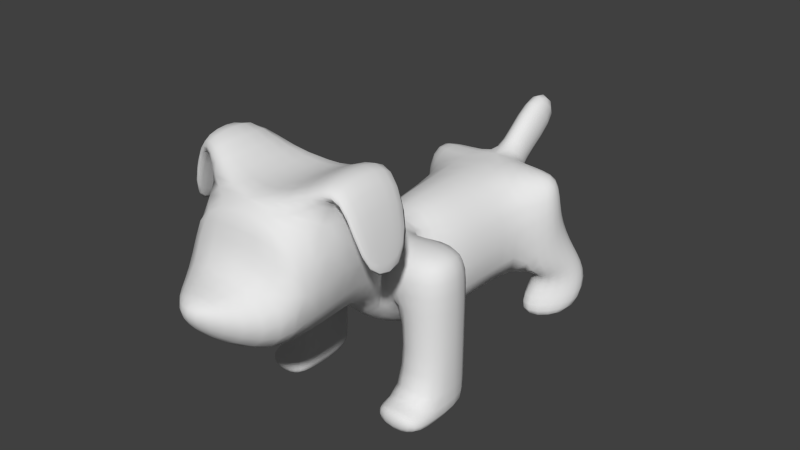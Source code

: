 # Source: dog.blend  (saved by Blender 2.71.0; exported with 4.5.12 LTS)
import bpy
from mathutils import Matrix  # noqa: F401  (used for matrix-valued properties, if any)

bpy.ops.wm.read_factory_settings(use_empty=True)
scene = bpy.context.scene
scene.name = 'Scene'

# ---- collections
col_collection_1 = bpy.data.collections.new('Collection 1'); scene.collection.children.link(col_collection_1)

# ---- world
world_world = bpy.data.worlds.new('World'); scene.world = world_world
world_world.color = (0.05088, 0.05088, 0.05088)
world_world.use_sun_shadow = False
world_world.sun_shadow_jitter_overblur = 0.0
world_world.cycles.sampling_method = 'MANUAL'
world_world.cycles.sample_map_resolution = 256

# ---- meshes
me_cube_001 = bpy.data.meshes.new('Cube.001')
me_cube_001.from_pydata([(-0.252, -0.1909, -0.6925), (0.252, -0.1909, -0.6925), (-0.252, -0.2419, 0.08062), (0.252, -0.2419, 0.08062), (-0.5956, -0.3776, -0.4257), (0.5997, -0.3776, -0.4257), (-0.5956, -0.3776, 0.7696), (0.5997, -0.3776, 0.7696), (-0.5956, -0.9449, -0.4257), (0.5997, -0.9449, -0.4257), (-0.5956, -1.186, 0.7696), (0.5997, -1.18, 0.7696), (-0.5956, -1.401, -0.4257), (0.5997, -1.401, -0.4257), (-0.5956, -1.401, 0.7696), (0.5997, -1.401, 0.7696), (0.002032, -0.3776, 0.7696), (-0.2068, -1.186, 0.7696), (0.5997, -0.4304, 0.7696), (-0.5956, -0.4202, 0.7696), (-0.2068, -0.4202, 0.7696), (-0.7238, -0.9945, 0.8749), (-0.7238, -0.9945, 1.174), (-0.7238, -0.6116, 0.8749), (-0.7238, -0.6116, 1.174), (-0.9653, -0.9945, 0.1219), (-0.9653, -0.9945, 0.4207), (-0.9653, -0.6116, 0.1219), (-0.9653, -0.6116, 0.4207), (0.218, -1.179, 0.7696), (0.2077, -0.4314, 0.7696), (0.7123, -1.098, 0.8994), (0.7123, -0.513, 0.8994), (0.7123, -1.096, 1.157), (0.7123, -0.5138, 1.162), (0.9111, -1.098, 0.1198), (0.9111, -0.513, 0.1198), (0.9111, -1.096, 0.3777), (0.9111, -0.5138, 0.3825), (-0.5956, -1.401, 0.2359), (0.5997, -1.401, 0.2189), (-0.1972, -1.896, 0.2302), (0.2012, -1.896, 0.2246), (0.002032, -1.896, 0.009699), (0.002032, -1.896, 0.009699), (-0.252, 0.271, -1.016), (0.252, 0.271, -1.016), (-0.252, 0.322, 0.08062), (0.252, 0.322, 0.08062), (-0.4589, 0.5773, -1.112), (0.5189, 0.5773, -1.112), (-0.4589, 0.5773, 0.1583), (0.5189, 0.5773, 0.1583), (-0.4589, 1.357, -0.9436), (0.5189, 1.357, -0.9669), (-0.4589, 1.357, 0.1583), (0.5189, 1.357, 0.1583), (-0.4067, -0.2419, -0.4129), (-0.4067, -0.2419, 0.0675), (-0.4067, 0.322, -0.4129), (-0.4067, 0.322, 0.0675), (-0.8014, -0.2419, -0.4129), (-0.8014, -0.2419, 0.0675), (-0.8014, 0.322, -0.4129), (-0.8014, 0.322, 0.0675), (-0.4067, -0.2419, -1.222), (-0.4067, 0.322, -1.222), (-0.8014, -0.2419, -1.222), (-0.8014, 0.322, -1.222), (-0.4067, -0.2419, -1.409), (-0.4067, 0.322, -1.409), (-0.8014, -0.2419, -1.409), (-0.8014, 0.322, -1.409), (-0.4067, -0.4624, -1.164), (-0.8014, -0.4624, -1.164), (-0.4067, -0.4624, -1.407), (-0.8014, -0.4624, -1.407), (0.402, -0.2419, -0.3273), (0.402, -0.2419, 0.06505), (0.402, 0.322, -0.3273), (0.402, 0.322, 0.06505), (0.8634, -0.2419, -0.3273), (0.8634, -0.2419, 0.06505), (0.8634, 0.322, -0.3273), (0.8634, 0.322, 0.06505), (0.402, -0.2419, -1.235), (0.402, 0.322, -1.235), (0.8634, -0.2419, -1.235), (0.8634, 0.322, -1.235), (0.402, -0.2419, -1.401), (0.402, 0.322, -1.401), (0.8634, -0.2419, -1.401), (0.8634, 0.322, -1.401), (0.402, -0.5109, -1.118), (0.8634, -0.5109, -1.118), (0.402, -0.5109, -1.401), (0.8634, -0.5109, -1.401), (-0.252, 1.846, -0.5512), (0.252, 1.846, -0.562), (-0.252, 1.846, 0.08062), (0.252, 1.846, 0.08062), (-0.7087, 1.572, -0.4903), (-0.7087, 1.572, 0.1259), (-0.5809, 1.875, -0.2479), (-0.5809, 1.875, 0.07792), (-0.403, 1.521, -0.9559), (-0.344, 2.0, -0.7319), (-0.8008, 1.737, -0.7858), (-0.6729, 2.039, -0.6346), (-0.4231, 1.5, -1.051), (-0.4153, 2.109, -1.007), (-0.856, 1.811, -1.005), (-0.7442, 2.188, -0.9771), (-0.4176, 1.286, -1.348), (-0.4065, 1.888, -1.352), (-0.86, 1.633, -1.345), (-0.8028, 2.005, -1.339), (-0.252, 1.846, -0.5512), (0.6277, 1.894, 0.07783), (0.6277, 1.894, -0.2475), (0.7628, 1.557, 0.1172), (0.7628, 1.578, -0.4972), (0.5791, 1.527, -0.9594), (0.3224, 1.995, -0.7407), (0.6981, 2.038, -0.6358), (0.8332, 1.738, -0.7845), (0.3815, 1.496, -1.055), (0.4023, 2.121, -0.999), (0.864, 2.186, -0.9757), (0.8786, 1.818, -0.9805), (0.3773, 1.281, -1.344), (0.3818, 1.88, -1.34), (0.8334, 2.001, -1.344), (0.8621, 1.602, -1.35), (-0.252, 1.846, -0.3406), (-0.252, 1.846, -0.13), (0.252, 1.846, -0.1336), (0.252, 1.846, -0.3478), (0.08399, 1.846, 0.08062), (-0.08399, 1.846, 0.08062), (-0.08399, 1.846, -0.5548), (0.08399, 1.846, -0.5584), (-0.08399, 1.999, -0.343), (0.08399, 1.999, -0.3454), (-0.08399, 1.999, -0.1312), (0.08399, 1.999, -0.1324), (0.1815, 2.382, 0.6524), (-0.1783, 2.382, 0.6524), (-0.1783, 2.711, 0.1987), (0.1815, 2.711, 0.1961)], [], [(0, 1, 5, 4), (4, 5, 9, 8), (3, 2, 6, 16, 7), (1, 3, 7, 5), (2, 0, 4, 6), (8, 9, 13, 12), (20, 19, 23, 24), (5, 7, 18, 11, 9), (6, 4, 8, 10, 19), (11, 29, 17, 10, 14, 15), (9, 11, 15, 40, 13), (10, 8, 12, 39, 14), (6, 19, 20, 30, 18, 7, 16), (34, 33, 37, 38), (24, 23, 27, 28), (17, 20, 24, 22), (19, 10, 21, 23), (10, 17, 22, 21), (29, 30, 20, 17), (28, 27, 25, 26), (22, 24, 28, 26), (23, 21, 25, 27), (21, 22, 26, 25), (30, 29, 33, 34), (18, 30, 34, 32), (11, 18, 32, 31), (29, 11, 31, 33), (35, 36, 38, 37), (32, 34, 38, 36), (31, 32, 36, 35), (33, 31, 35, 37), (15, 14, 39, 40), (40, 42, 43, 13), (39, 12, 44, 41), (39, 41, 42, 40), (42, 41, 44, 43), (13, 43, 44, 12), (1, 0, 45, 46), (46, 45, 49, 50), (2, 3, 48, 47), (48, 3, 78, 80), (2, 47, 60, 58), (50, 49, 53, 54), (47, 48, 52, 51), (48, 46, 50, 52), (45, 47, 51, 49), (54, 53, 97, 140, 141, 98), (51, 52, 56, 55), (52, 50, 54, 56), (49, 51, 55, 53), (58, 60, 64, 62), (45, 0, 57, 59), (47, 45, 59, 60), (0, 2, 58, 57), (61, 62, 64, 63), (57, 61, 67, 65), (60, 59, 63, 64), (57, 58, 62, 61), (67, 71, 76, 74), (63, 59, 66, 68), (61, 63, 68, 67), (59, 57, 65, 66), (70, 69, 71, 72), (68, 66, 70, 72), (67, 68, 72, 71), (66, 65, 69, 70), (73, 74, 76, 75), (69, 65, 73, 75), (71, 69, 75, 76), (65, 67, 74, 73), (80, 78, 82, 84), (1, 46, 79, 77), (46, 48, 80, 79), (3, 1, 77, 78), (82, 81, 83, 84), (79, 83, 88, 86), (79, 80, 84, 83), (78, 77, 81, 82), (86, 88, 92, 90), (81, 77, 85, 87), (83, 81, 87, 88), (77, 79, 86, 85), (89, 90, 92, 91), (85, 89, 95, 93), (88, 87, 91, 92), (85, 86, 90, 89), (94, 93, 95, 96), (91, 87, 94, 96), (89, 91, 96, 95), (87, 85, 93, 94), (145, 138, 100, 136), (55, 56, 100, 138, 139, 99), (56, 54, 121, 120), (55, 99, 104, 102), (101, 102, 104, 103), (53, 101, 107, 105), (99, 135, 134, 97, 103, 104), (53, 55, 102, 101), (105, 107, 111, 109), (103, 97, 106, 108), (101, 103, 108, 107), (97, 53, 105, 106), (109, 111, 115, 113), (108, 106, 110, 112), (107, 108, 112, 111), (106, 105, 109, 110), (114, 113, 115, 116), (112, 110, 114, 116), (111, 112, 116, 115), (110, 109, 113, 114), (98, 137, 136, 100, 118, 119), (119, 121, 125, 124), (121, 119, 118, 120), (100, 56, 120, 118), (124, 125, 129, 128), (121, 54, 122, 125), (98, 119, 124, 123), (54, 98, 123, 122), (128, 129, 133, 132), (125, 122, 126, 129), (123, 124, 128, 127), (122, 123, 127, 126), (130, 131, 132, 133), (129, 126, 130, 133), (127, 128, 132, 131), (126, 127, 131, 130), (141, 143, 137, 98), (143, 145, 136, 137), (97, 134, 142, 140), (140, 142, 143, 141), (134, 135, 144, 142), (142, 144, 145, 143), (135, 99, 139, 144), (138, 145, 149, 146), (148, 147, 146, 149), (144, 139, 147, 148), (145, 144, 148, 149), (139, 138, 146, 147)])
me_cube_001.polygons.foreach_set('use_smooth', [True] * 138)
_uv = me_cube_001.uv_layers.new(name='UVMap')
_uv.uv.foreach_set('vector', [0.5245, 0.09907, 0.5167, 0.09902, 0.4439, 0.1213, 0.449, 0.1085, 0.449, 0.1085, 0.4439, 0.1213, 0.3592, 0.1483, 0.3682, 0.1138, 0.4863, 0.1067, 0.4899, 0.109, 0.4416, 0.1177, 0.447, 0.1201, 0.4336, 0.1241, 0.5167, 0.09902, 0.4863, 0.1067, 0.4336, 0.1241, 0.4439, 0.1213, 0.4899, 0.109, 0.5245, 0.09907, 0.449, 0.1085, 0.4416, 0.1177, 0.3682, 0.1138, 0.3592, 0.1483, 0.2785, 0.1807, 0.2934, 0.1115, 0.7973, 0.2605, 0.7973, 0.2548, 0.8041, 0.2471, 0.7813, 0.2753, 0.4439, 0.1213, 0.4336, 0.1241, 0.4178, 0.1379, 0.376, 0.173, 0.3592, 0.1483, 0.4416, 0.1177, 0.449, 0.1085, 0.3682, 0.1138, 0.3789, 0.09414, 0.4205, 0.1103, 0.376, 0.173, 0.4024, 0.1496, 0.4, 0.1138, 0.3789, 0.09414, 0.3862, 0.06559, 0.3879, 0.2082, 0.3592, 0.1483, 0.376, 0.173, 0.3879, 0.2082, 0.2052, 0.2082, 0.2785, 0.1807, 0.3789, 0.09414, 0.3682, 0.1138, 0.2934, 0.1115, 0.2344, 0.09786, 0.3862, 0.06559, 0.4416, 0.1177, 0.4205, 0.1103, 0.4264, 0.1185, 0.427, 0.1277, 0.4178, 0.1379, 0.4336, 0.1241, 0.447, 0.1201, 0.9431, 0.274, 0.9232, 0.2545, 0.8985, 0.2001, 0.9069, 0.1849, 0.7813, 0.2753, 0.8041, 0.2471, 0.8475, 0.1462, 0.8187, 0.1785, 0.8017, 0.2546, 0.7973, 0.2605, 0.7813, 0.2753, 0.7951, 0.2608, 0.7973, 0.2548, 0.8001, 0.2444, 0.7986, 0.2382, 0.8041, 0.2471, 0.8001, 0.2444, 0.8017, 0.2546, 0.7951, 0.2608, 0.7986, 0.2382, 0.4024, 0.1496, 0.427, 0.1277, 0.4264, 0.1185, 0.4, 0.1138, 0.8187, 0.1785, 0.8475, 0.1462, 0.8349, 0.1652, 0.8296, 0.1901, 0.7951, 0.2608, 0.7813, 0.2753, 0.8187, 0.1785, 0.8296, 0.1901, 0.8041, 0.2471, 0.7986, 0.2382, 0.8349, 0.1652, 0.8475, 0.1462, 0.7986, 0.2382, 0.7951, 0.2608, 0.8296, 0.1901, 0.8349, 0.1652, 0.9226, 0.2666, 0.9158, 0.2508, 0.9232, 0.2545, 0.9431, 0.274, 0.9226, 0.2576, 0.9226, 0.2666, 0.9431, 0.274, 0.9155, 0.2482, 0.9226, 0.2402, 0.9226, 0.2576, 0.9155, 0.2482, 0.9233, 0.2361, 0.9158, 0.2508, 0.9226, 0.2402, 0.9233, 0.2361, 0.9232, 0.2545, 0.9003, 0.1834, 0.8769, 0.158, 0.9069, 0.1849, 0.8985, 0.2001, 0.9155, 0.2482, 0.9431, 0.274, 0.9069, 0.1849, 0.8769, 0.158, 0.9233, 0.2361, 0.9155, 0.2482, 0.8769, 0.158, 0.9003, 0.1834, 0.9232, 0.2545, 0.9233, 0.2361, 0.9003, 0.1834, 0.8985, 0.2001, 0.9695, 0.9497, 0.04357, 0.9497, 0.04357, 0.5362, 0.9695, 0.5231, 0.2052, 0.2082, 7.345e-05, 0.2086, 0.1557, 0.1542, 0.2785, 0.1807, 0.2344, 0.09786, 0.2934, 0.1115, 0.1601, 0.1836, 0.154, 0.1563, 0.2344, 0.09786, 0.154, 0.1563, 7.345e-05, 0.2086, 0.2052, 0.2082, 0.07276, 0.4177, 0.197, 0.3461, 0.209, 0.3964, 0.2045, 0.3671, 0.2785, 0.1807, 0.1557, 0.1542, 0.1601, 0.1836, 0.2934, 0.1115, 0.5167, 0.09902, 0.5245, 0.09907, 0.5938, 0.08161, 0.5891, 0.08689, 0.5891, 0.08689, 0.5938, 0.08161, 0.6616, 0.07019, 0.6386, 0.07348, 0.4899, 0.109, 0.4863, 0.1067, 0.5718, 0.08746, 0.5771, 0.09165, 0.5718, 0.08746, 0.4863, 0.1067, 0.5111, 0.1062, 0.5523, 0.09827, 0.4899, 0.109, 0.5771, 0.09165, 0.5562, 0.08882, 0.5132, 0.09908, 0.6386, 0.07348, 0.6616, 0.07019, 0.7491, 0.05236, 0.6966, 0.06282, 0.5771, 0.09165, 0.5718, 0.08746, 0.6281, 0.07779, 0.6434, 0.07746, 0.5718, 0.08746, 0.5891, 0.08689, 0.6386, 0.07348, 0.6281, 0.07779, 0.5938, 0.08161, 0.5771, 0.09165, 0.6434, 0.07746, 0.6616, 0.07019, 0.6966, 0.06282, 0.7491, 0.05236, 0.7913, 0.0306, 0.7668, 0.02799, 0.7599, 0.0311, 0.738, 0.05232, 0.6434, 0.07746, 0.6281, 0.07779, 0.6865, 0.06357, 0.7155, 0.06288, 0.6281, 0.07779, 0.6386, 0.07348, 0.6966, 0.06282, 0.6865, 0.06357, 0.6616, 0.07019, 0.6434, 0.07746, 0.7155, 0.06288, 0.7491, 0.05236, 0.5132, 0.09908, 0.5562, 0.08882, 0.5448, 0.09018, 0.5278, 0.09471, 0.5938, 0.08161, 0.5245, 0.09907, 0.5294, 0.09554, 0.5499, 0.08416, 0.5771, 0.09165, 0.5938, 0.08161, 0.5499, 0.08416, 0.5562, 0.08882, 0.5245, 0.09907, 0.4899, 0.109, 0.5132, 0.09908, 0.5294, 0.09554, 0.5339, 0.09323, 0.5278, 0.09471, 0.5448, 0.09018, 0.5431, 0.08913, 0.5294, 0.09554, 0.5339, 0.09323, 0.5376, 0.09094, 0.5371, 0.09075, 0.5562, 0.08882, 0.5499, 0.08416, 0.5431, 0.08913, 0.5448, 0.09018, 0.5294, 0.09554, 0.5132, 0.09908, 0.5278, 0.09471, 0.5339, 0.09323, 0.5376, 0.09094, 0.5378, 0.0906, 0.5377, 0.09073, 0.5376, 0.09082, 0.5431, 0.08913, 0.5499, 0.08416, 0.5405, 0.08879, 0.54, 0.08978, 0.5339, 0.09323, 0.5431, 0.08913, 0.54, 0.08978, 0.5376, 0.09094, 0.5499, 0.08416, 0.5294, 0.09554, 0.5371, 0.09075, 0.5405, 0.08879, 0.54, 0.08945, 0.5377, 0.09069, 0.5378, 0.0906, 0.5396, 0.08968, 0.54, 0.08978, 0.5405, 0.08879, 0.54, 0.08945, 0.5396, 0.08968, 0.5376, 0.09094, 0.54, 0.08978, 0.5396, 0.08968, 0.5378, 0.0906, 0.5405, 0.08879, 0.5371, 0.09075, 0.5377, 0.09069, 0.54, 0.08945, 0.5373, 0.09071, 0.5376, 0.09082, 0.5377, 0.09073, 0.5375, 0.09072, 0.5377, 0.09069, 0.5371, 0.09075, 0.5373, 0.09071, 0.5375, 0.09072, 0.5378, 0.0906, 0.5377, 0.09069, 0.5375, 0.09072, 0.5377, 0.09073, 0.5371, 0.09075, 0.5376, 0.09094, 0.5376, 0.09082, 0.5373, 0.09071, 0.5523, 0.09827, 0.5111, 0.1062, 0.5256, 0.1031, 0.54, 0.1007, 0.5167, 0.09902, 0.5891, 0.08689, 0.5459, 0.1024, 0.5231, 0.1019, 0.5891, 0.08689, 0.5718, 0.08746, 0.5523, 0.09827, 0.5459, 0.1024, 0.4863, 0.1067, 0.5167, 0.09902, 0.5231, 0.1019, 0.5111, 0.1062, 0.5256, 0.1031, 0.5291, 0.102, 0.5384, 0.1015, 0.54, 0.1007, 0.5459, 0.1024, 0.5384, 0.1015, 0.5351, 0.1021, 0.536, 0.1025, 0.5459, 0.1024, 0.5523, 0.09827, 0.54, 0.1007, 0.5384, 0.1015, 0.5111, 0.1062, 0.5231, 0.1019, 0.5291, 0.102, 0.5256, 0.1031, 0.536, 0.1025, 0.5351, 0.1021, 0.5348, 0.1023, 0.5352, 0.1023, 0.5291, 0.102, 0.5231, 0.1019, 0.5324, 0.1024, 0.5329, 0.1022, 0.5384, 0.1015, 0.5291, 0.102, 0.5329, 0.1022, 0.5351, 0.1021, 0.5231, 0.1019, 0.5459, 0.1024, 0.536, 0.1025, 0.5324, 0.1024, 0.533, 0.1022, 0.5352, 0.1023, 0.5348, 0.1023, 0.5332, 0.1023, 0.5324, 0.1024, 0.533, 0.1022, 0.5328, 0.1023, 0.5327, 0.1024, 0.5351, 0.1021, 0.5329, 0.1022, 0.5332, 0.1023, 0.5348, 0.1023, 0.5324, 0.1024, 0.536, 0.1025, 0.5352, 0.1023, 0.533, 0.1022, 0.5329, 0.1022, 0.5327, 0.1024, 0.5328, 0.1023, 0.5329, 0.1023, 0.5332, 0.1023, 0.5329, 0.1022, 0.5329, 0.1022, 0.5329, 0.1023, 0.533, 0.1022, 0.5332, 0.1023, 0.5329, 0.1023, 0.5328, 0.1023, 0.5329, 0.1022, 0.5324, 0.1024, 0.5327, 0.1024, 0.5329, 0.1022, 0.7461, 0.04831, 0.7416, 0.0569, 0.7206, 0.05743, 0.7324, 0.0521, 0.7155, 0.06288, 0.6865, 0.06357, 0.7206, 0.05743, 0.7416, 0.0569, 0.7488, 0.05141, 0.7453, 0.05063, 0.6865, 0.06357, 0.6966, 0.06282, 0.7083, 0.05576, 0.7013, 0.05986, 0.7155, 0.06288, 0.7453, 0.05063, 0.7638, 0.05354, 0.7471, 0.05908, 0.7992, 0.04952, 0.7471, 0.05908, 0.7638, 0.05354, 0.7936, 0.04419, 0.7491, 0.05236, 0.7992, 0.04952, 0.8524, 0.04302, 0.8142, 0.03559, 0.7453, 0.05063, 0.7628, 0.04474, 0.7744, 0.03859, 0.7913, 0.0306, 0.7936, 0.04419, 0.7638, 0.05354, 0.7491, 0.05236, 0.7155, 0.06288, 0.7471, 0.05908, 0.7992, 0.04952, 0.8142, 0.03559, 0.8524, 0.04302, 0.9044, 0.02455, 0.8624, 0.03538, 0.7936, 0.04419, 0.7913, 0.0306, 0.848, 0.02533, 0.8669, 0.02699, 0.7992, 0.04952, 0.7936, 0.04419, 0.8669, 0.02699, 0.8524, 0.04302, 0.7913, 0.0306, 0.7491, 0.05236, 0.8142, 0.03559, 0.848, 0.02533, 0.8624, 0.03538, 0.9044, 0.02455, 0.8993, 0.02996, 0.8778, 0.0345, 0.8669, 0.02699, 0.848, 0.02533, 0.9089, 0.01285, 0.9999, 7.345e-05, 0.8524, 0.04302, 0.8669, 0.02699, 0.9999, 7.345e-05, 0.9044, 0.02455, 0.848, 0.02533, 0.8142, 0.03559, 0.8624, 0.03538, 0.9089, 0.01285, 0.8996, 0.02704, 0.8778, 0.0345, 0.8993, 0.02996, 0.9238, 0.02866, 0.9999, 7.345e-05, 0.9089, 0.01285, 0.8996, 0.02704, 0.9238, 0.02866, 0.9044, 0.02455, 0.9999, 7.345e-05, 0.9238, 0.02866, 0.8993, 0.02996, 0.9089, 0.01285, 0.8624, 0.03538, 0.8778, 0.0345, 0.8996, 0.02704, 0.738, 0.05232, 0.7386, 0.04743, 0.7324, 0.0521, 0.7206, 0.05743, 0.7139, 0.05587, 0.7182, 0.05502, 0.7182, 0.05502, 0.7083, 0.05576, 0.7125, 0.05399, 0.7186, 0.05195, 0.7083, 0.05576, 0.7182, 0.05502, 0.7139, 0.05587, 0.7013, 0.05986, 0.7206, 0.05743, 0.6865, 0.06357, 0.7013, 0.05986, 0.7139, 0.05587, 0.7186, 0.05195, 0.7125, 0.05399, 0.7146, 0.05352, 0.717, 0.05263, 0.7083, 0.05576, 0.6966, 0.06282, 0.7086, 0.05568, 0.7125, 0.05399, 0.738, 0.05232, 0.7182, 0.05502, 0.7186, 0.05195, 0.7255, 0.05244, 0.6966, 0.06282, 0.738, 0.05232, 0.7255, 0.05244, 0.7086, 0.05568, 0.717, 0.05263, 0.7146, 0.05352, 0.7149, 0.05334, 0.7158, 0.05297, 0.7125, 0.05399, 0.7086, 0.05568, 0.7133, 0.05403, 0.7146, 0.05352, 0.7255, 0.05244, 0.7186, 0.05195, 0.717, 0.05263, 0.7198, 0.05231, 0.7086, 0.05568, 0.7255, 0.05244, 0.7198, 0.05231, 0.7133, 0.05403, 0.7141, 0.05345, 0.7161, 0.05293, 0.7158, 0.05297, 0.7149, 0.05334, 0.7146, 0.05352, 0.7133, 0.05403, 0.7141, 0.05345, 0.7149, 0.05334, 0.7198, 0.05231, 0.717, 0.05263, 0.7158, 0.05297, 0.7161, 0.05293, 0.7133, 0.05403, 0.7198, 0.05231, 0.7161, 0.05293, 0.7141, 0.05345, 0.7599, 0.0311, 0.7522, 0.0439, 0.7386, 0.04743, 0.738, 0.05232, 0.7522, 0.0439, 0.7461, 0.04831, 0.7324, 0.0521, 0.7386, 0.04743, 0.7913, 0.0306, 0.7744, 0.03859, 0.7602, 0.04039, 0.7668, 0.02799, 0.7668, 0.02799, 0.7602, 0.04039, 0.7522, 0.0439, 0.7599, 0.0311, 0.7744, 0.03859, 0.7628, 0.04474, 0.7539, 0.04517, 0.7602, 0.04039, 0.7602, 0.04039, 0.7539, 0.04517, 0.7461, 0.04831, 0.7522, 0.0439, 0.7628, 0.04474, 0.7453, 0.05063, 0.7488, 0.05141, 0.7539, 0.04517, 0.4628, 0.3494, 0.534, 0.3503, 0.4975, 0.3705, 0.4989, 0.3723, 0.4996, 0.371, 0.5006, 0.3731, 0.4989, 0.3723, 0.4975, 0.3705, 0.5347, 0.3942, 0.463, 0.3942, 0.5006, 0.3731, 0.4996, 0.371, 0.534, 0.3503, 0.5347, 0.3942, 0.4996, 0.371, 0.4975, 0.3705, 0.463, 0.3942, 0.4628, 0.3494, 0.4989, 0.3723, 0.5006, 0.3731])
me_cube_001.use_remesh_preserve_volume = False
me_cube_001.use_remesh_preserve_attributes = False
me_cube_001.use_mirror_vertex_groups = False
me_cube_001.update()

# ---- objects
ob_cube = bpy.data.objects.new('Cube', me_cube_001)

# ---- transforms, parenting, visibility, modifiers, constraints
ob_cube.location = (0.0, 0.0, 1.35)
ob_cube.lineart.crease_threshold = 0.0
_m = ob_cube.modifiers.new('Subsurf', 'SUBSURF')
_m.uv_smooth = 'PRESERVE_CORNERS'
_m.quality = 2
_m.levels = 2
_m.show_only_control_edges = False

# ---- collection membership
col_collection_1.objects.link(ob_cube)

# ---- scene / render settings (as saved in the file)
scene.frame_start = 1; scene.frame_end = 250; scene.frame_set(1)
scene.render.engine = 'BLENDER_EEVEE_NEXT'
scene.render.resolution_percentage = 50
scene.render.dither_intensity = 0.0
scene.cycles.use_denoising = False
scene.cycles.samples = 10
scene.cycles.sampling_pattern = 'TABULATED_SOBOL'
scene.cycles.light_sampling_threshold = 0.0
scene.cycles.use_adaptive_sampling = False
scene.cycles.use_light_tree = False
scene.cycles.blur_glossy = 0.0
scene.cycles.volume_bounces = 1
scene.cycles.pixel_filter_type = 'GAUSSIAN'
scene.cycles.sample_clamp_indirect = 0.0
scene.view_settings.view_transform = 'Standard'
bpy.context.view_layer.update()

# ---- added for rendering (the .blend has no active camera and no usable light): camera, sun
cam_auto = bpy.data.cameras.new('AutoCamera')
cam_auto.lens = 50.0
cam_auto.sensor_width = 36.0
cam_auto.clip_end = 1000.0
ob_auto_camera = bpy.data.objects.new('AutoCamera', cam_auto)
scene.collection.objects.link(ob_auto_camera)
ob_auto_camera.location = (5.15823, -5.81499, 5.38062)
ob_auto_camera.rotation_euler = (1.09748, -7.21219e-08, 0.694738)
scene.camera = ob_auto_camera
light_auto_sun = bpy.data.lights.new('AutoSun', 'SUN')
light_auto_sun.energy = 3.0
light_auto_sun.angle = 0.0523599
ob_auto_sun = bpy.data.objects.new('AutoSun', light_auto_sun)
scene.collection.objects.link(ob_auto_sun)
ob_auto_sun.rotation_euler = (0.872665, 0.174533, 0.523599)
bpy.context.view_layer.update()
